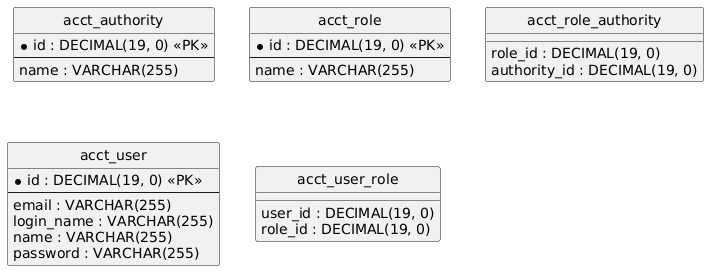

The diagram above was rendered by PlantUML. Its source (embedded in the PNG):
@startuml
hide circle
skinparam linetype ortho

entity "acct_authority" as acct_authority {
  * id : DECIMAL(19, 0) <<PK>>
  --
  name : VARCHAR(255)
}

entity "acct_role" as acct_role {
  * id : DECIMAL(19, 0) <<PK>>
  --
  name : VARCHAR(255)
}

entity "acct_role_authority" as acct_role_authority {
  role_id : DECIMAL(19, 0)
  authority_id : DECIMAL(19, 0)
}

entity "acct_user" as acct_user {
  * id : DECIMAL(19, 0) <<PK>>
  --
  email : VARCHAR(255)
  login_name : VARCHAR(255)
  name : VARCHAR(255)
  password : VARCHAR(255)
}

entity "acct_user_role" as acct_user_role {
  user_id : DECIMAL(19, 0)
  role_id : DECIMAL(19, 0)
}

@enduml